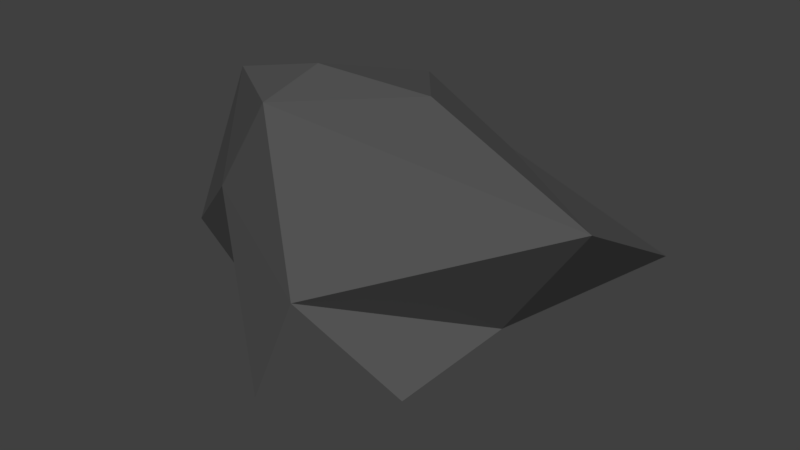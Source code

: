 # Source: LowPolyRock.blend  (saved by Blender 2.78.0; exported with 4.5.12 LTS)
import bpy
from mathutils import Matrix  # noqa: F401  (used for matrix-valued properties, if any)

bpy.ops.wm.read_factory_settings(use_empty=True)
scene = bpy.context.scene
scene.name = 'Scene'

# ---- collections
col_collection_1 = bpy.data.collections.new('Collection 1'); scene.collection.children.link(col_collection_1)

# ---- materials (node trees are filled in below, after node groups)
mat_rockmaterial = bpy.data.materials.new('RockMaterial')
mat_rockmaterial.alpha_threshold = 0.0
mat_rockmaterial.use_transparent_shadow = False
mat_rockmaterial.diffuse_color = (0.1065, 0.1065, 0.1065, 1.0)
mat_rockmaterial.roughness = 0.5
mat_rockmaterial.specular_intensity = 0.0

# ---- material node trees

# ---- world
world_world = bpy.data.worlds.new('World'); scene.world = world_world
world_world.color = (0.05088, 0.05088, 0.05088)
world_world.use_sun_shadow = False
world_world.sun_shadow_jitter_overblur = 0.0
world_world.cycles.sampling_method = 'MANUAL'

# ---- meshes
me_cylinder = bpy.data.meshes.new('Cylinder')
me_cylinder.from_pydata([(-0.9997, -0.4095, 0.5062), (-0.0184, -0.4611, 1.623), (-0.459, -0.5165, 1.527), (0.3903, -0.1561, 1.474), (0.6757, -0.7042, 0.2262), (0.2047, -0.9189, 0.664), (1.262, 0.6138, 0.6315), (-0.2024, 0.5789, 1.265), (0.2863, 0.1139, -0.1397), (-0.3525, -0.3219, -0.1622), (-0.2802, 0.1479, -0.1457), (0.2692, -0.3867, -0.06103), (-0.3439, -0.7985, 1.038), (1.306, -0.2243, 1.097), (0.5446, 0.2883, 1.117), (0.6687, 0.09358, 0.2232), (-0.9005, 0.3886, 0.3061), (-1.012, 0.4574, 0.7575), (-0.03416, 0.7891, 0.6448), (-0.3045, -0.7238, -0.1988), (0.07224, 0.4575, 0.02182), (0.1438, -0.959, 1.62), (-0.8585, 0.08354, 1.223)], [], [(2, 22, 17), (0, 12, 2), (17, 0, 2), (7, 22, 1), (1, 2, 21), (2, 12, 21), (1, 21, 3), (11, 15, 4), (13, 21, 5), (5, 21, 12), (14, 18, 7), (14, 7, 3), (18, 22, 7), (15, 11, 8), (11, 19, 9), (9, 10, 8), (12, 0, 9), (9, 19, 12), (8, 20, 15), (6, 13, 15), (13, 14, 3), (17, 16, 0), (16, 9, 0), (19, 4, 5), (1, 22, 2), (3, 7, 1), (5, 4, 15), (20, 8, 10), (14, 6, 18), (8, 11, 9), (12, 19, 5), (15, 20, 6), (6, 14, 13), (5, 15, 13), (16, 20, 10), (16, 18, 20), (20, 18, 6), (16, 10, 9), (17, 22, 18), (19, 11, 4), (21, 13, 3), (18, 16, 17)])
me_cylinder.materials.append(mat_rockmaterial)
me_cylinder.use_remesh_preserve_volume = False
me_cylinder.use_remesh_preserve_attributes = False
me_cylinder.use_mirror_vertex_groups = False
me_cylinder.update()

# ---- objects
ob_cylinder = bpy.data.objects.new('Cylinder', me_cylinder)

# ---- transforms, parenting, visibility, modifiers, constraints
ob_cylinder.location = (0.0291, 0.0291, -0.4172)
ob_cylinder.lineart.crease_threshold = 0.0

# ---- collection membership
col_collection_1.objects.link(ob_cylinder)

# ---- scene / render settings (as saved in the file)
scene.frame_start = 1; scene.frame_end = 250; scene.frame_set(1)
scene.render.engine = 'BLENDER_EEVEE_NEXT'
scene.render.resolution_percentage = 50
scene.render.dither_intensity = 0.0
scene.cycles.use_denoising = False
scene.cycles.samples = 128
scene.cycles.sampling_pattern = 'TABULATED_SOBOL'
scene.cycles.light_sampling_threshold = 0.0
scene.cycles.use_adaptive_sampling = False
scene.cycles.use_light_tree = False
scene.cycles.blur_glossy = 0.0
scene.cycles.sample_clamp_indirect = 0.0
scene.view_settings.view_transform = 'Standard'
bpy.context.view_layer.update()

# ---- added for rendering (the .blend has no active camera and no usable light): camera, sun
cam_auto = bpy.data.cameras.new('AutoCamera')
cam_auto.lens = 50.0
cam_auto.sensor_width = 36.0
cam_auto.clip_end = 1000.0
ob_auto_camera = bpy.data.objects.new('AutoCamera', cam_auto)
scene.collection.objects.link(ob_auto_camera)
ob_auto_camera.location = (3.34777, -3.86144, 2.83208)
ob_auto_camera.rotation_euler = (1.09748, -7.21219e-08, 0.694738)
scene.camera = ob_auto_camera
light_auto_sun = bpy.data.lights.new('AutoSun', 'SUN')
light_auto_sun.energy = 3.0
light_auto_sun.angle = 0.0523599
ob_auto_sun = bpy.data.objects.new('AutoSun', light_auto_sun)
scene.collection.objects.link(ob_auto_sun)
ob_auto_sun.rotation_euler = (0.872665, 0.174533, 0.523599)
bpy.context.view_layer.update()
